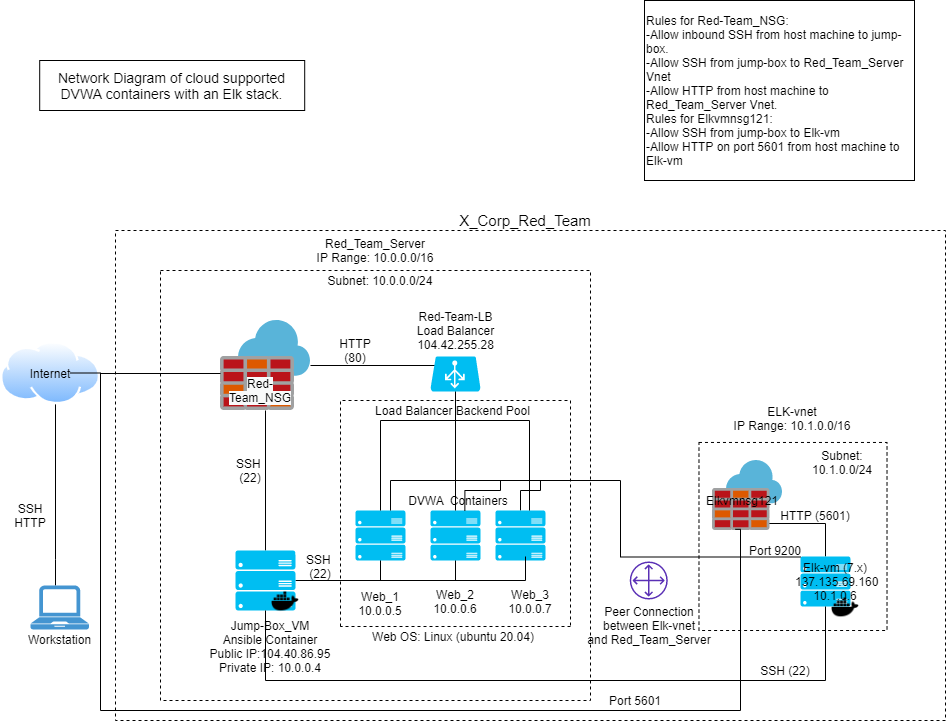

The diagram above was exported from draw.io. Its source (the exported page's mxGraphModel, read from the mxfile embedded in the PNG):
<mxGraphModel dx="868" dy="450" grid="1" gridSize="10" guides="1" tooltips="1" connect="1" arrows="1" fold="1" page="1" pageScale="1" pageWidth="1100" pageHeight="850" math="0" shadow="0">
  <root>
    <mxCell id="0" />
    <mxCell id="1" parent="0" />
    <mxCell id="LVY7-KXfHQ3T9bTWxuJc-5" value="" style="rounded=0;whiteSpace=wrap;html=1;dashed=1;" parent="1" vertex="1">
      <mxGeometry x="195" y="290" width="830" height="490" as="geometry" />
    </mxCell>
    <mxCell id="El8OPbZmLl--j9WTkF2s-1" value="" style="whiteSpace=wrap;html=1;aspect=fixed;dashed=1;" parent="1" vertex="1">
      <mxGeometry x="240" y="330" width="430" height="430" as="geometry" />
    </mxCell>
    <mxCell id="El8OPbZmLl--j9WTkF2s-2" value="" style="aspect=fixed;perimeter=ellipsePerimeter;html=1;align=center;shadow=0;dashed=0;spacingTop=3;image;image=img/lib/active_directory/internet_cloud.svg;" parent="1" vertex="1">
      <mxGeometry x="80" y="401.03000000000003" width="100" height="63" as="geometry" />
    </mxCell>
    <mxCell id="El8OPbZmLl--j9WTkF2s-37" value="" style="edgeStyle=orthogonalEdgeStyle;rounded=0;orthogonalLoop=1;jettySize=auto;html=1;endArrow=none;endFill=0;" parent="1" source="El8OPbZmLl--j9WTkF2s-4" edge="1">
      <mxGeometry relative="1" as="geometry">
        <mxPoint x="460" y="640" as="targetPoint" />
      </mxGeometry>
    </mxCell>
    <mxCell id="El8OPbZmLl--j9WTkF2s-4" value="" style="verticalLabelPosition=bottom;html=1;verticalAlign=top;align=center;strokeColor=none;fillColor=#00BEF2;shape=mxgraph.azure.server_rack;" parent="1" vertex="1">
      <mxGeometry x="435" y="570" width="50" height="50" as="geometry" />
    </mxCell>
    <mxCell id="LVY7-KXfHQ3T9bTWxuJc-20" style="edgeStyle=orthogonalEdgeStyle;rounded=0;orthogonalLoop=1;jettySize=auto;html=1;endArrow=none;endFill=0;" parent="1" source="El8OPbZmLl--j9WTkF2s-5" edge="1">
      <mxGeometry relative="1" as="geometry">
        <mxPoint x="620" y="540" as="targetPoint" />
      </mxGeometry>
    </mxCell>
    <mxCell id="El8OPbZmLl--j9WTkF2s-5" value="" style="verticalLabelPosition=bottom;html=1;verticalAlign=top;align=center;strokeColor=none;fillColor=#00BEF2;shape=mxgraph.azure.server_rack;" parent="1" vertex="1">
      <mxGeometry x="575" y="570" width="50" height="50" as="geometry" />
    </mxCell>
    <mxCell id="El8OPbZmLl--j9WTkF2s-38" style="edgeStyle=orthogonalEdgeStyle;rounded=0;orthogonalLoop=1;jettySize=auto;html=1;endArrow=none;endFill=0;" parent="1" source="El8OPbZmLl--j9WTkF2s-6" edge="1">
      <mxGeometry relative="1" as="geometry">
        <mxPoint x="535" y="640" as="targetPoint" />
      </mxGeometry>
    </mxCell>
    <mxCell id="El8OPbZmLl--j9WTkF2s-6" value="" style="verticalLabelPosition=bottom;html=1;verticalAlign=top;align=center;strokeColor=none;fillColor=#00BEF2;shape=mxgraph.azure.server_rack;" parent="1" vertex="1">
      <mxGeometry x="510" y="570" width="50" height="50" as="geometry" />
    </mxCell>
    <mxCell id="El8OPbZmLl--j9WTkF2s-32" value="" style="edgeStyle=orthogonalEdgeStyle;rounded=0;orthogonalLoop=1;jettySize=auto;html=1;" parent="1" source="El8OPbZmLl--j9WTkF2s-8" edge="1">
      <mxGeometry relative="1" as="geometry">
        <mxPoint x="528" y="425" as="targetPoint" />
      </mxGeometry>
    </mxCell>
    <mxCell id="El8OPbZmLl--j9WTkF2s-33" style="edgeStyle=orthogonalEdgeStyle;rounded=0;orthogonalLoop=1;jettySize=auto;html=1;endArrow=none;endFill=0;" parent="1" source="El8OPbZmLl--j9WTkF2s-8" target="El8OPbZmLl--j9WTkF2s-9" edge="1">
      <mxGeometry relative="1" as="geometry" />
    </mxCell>
    <mxCell id="El8OPbZmLl--j9WTkF2s-8" value="" style="aspect=fixed;html=1;points=[];align=center;image;fontSize=12;image=img/lib/mscae/Azure_Firewall.svg;" parent="1" vertex="1">
      <mxGeometry x="300" y="380" width="90" height="90" as="geometry" />
    </mxCell>
    <mxCell id="El8OPbZmLl--j9WTkF2s-35" value="" style="edgeStyle=orthogonalEdgeStyle;rounded=0;orthogonalLoop=1;jettySize=auto;html=1;endArrow=none;endFill=0;" parent="1" source="El8OPbZmLl--j9WTkF2s-9" edge="1">
      <mxGeometry relative="1" as="geometry">
        <mxPoint x="605" y="616" as="targetPoint" />
        <Array as="points">
          <mxPoint x="605" y="640" />
          <mxPoint x="605" y="616" />
        </Array>
      </mxGeometry>
    </mxCell>
    <mxCell id="El8OPbZmLl--j9WTkF2s-9" value="" style="verticalLabelPosition=bottom;html=1;verticalAlign=top;align=center;strokeColor=none;fillColor=#00BEF2;shape=mxgraph.azure.server_rack;" parent="1" vertex="1">
      <mxGeometry x="315" y="610" width="60" height="60" as="geometry" />
    </mxCell>
    <mxCell id="El8OPbZmLl--j9WTkF2s-39" value="" style="edgeStyle=orthogonalEdgeStyle;rounded=0;orthogonalLoop=1;jettySize=auto;html=1;endArrow=none;endFill=0;exitX=0.5;exitY=1;exitDx=0;exitDy=0;exitPerimeter=0;" parent="1" source="El8OPbZmLl--j9WTkF2s-11" target="El8OPbZmLl--j9WTkF2s-6" edge="1">
      <mxGeometry relative="1" as="geometry" />
    </mxCell>
    <mxCell id="El8OPbZmLl--j9WTkF2s-40" style="edgeStyle=orthogonalEdgeStyle;rounded=0;orthogonalLoop=1;jettySize=auto;html=1;endArrow=none;endFill=0;" parent="1" source="El8OPbZmLl--j9WTkF2s-11" target="El8OPbZmLl--j9WTkF2s-4" edge="1">
      <mxGeometry relative="1" as="geometry">
        <Array as="points">
          <mxPoint x="535" y="480" />
          <mxPoint x="460" y="480" />
        </Array>
      </mxGeometry>
    </mxCell>
    <mxCell id="El8OPbZmLl--j9WTkF2s-42" style="edgeStyle=orthogonalEdgeStyle;rounded=0;orthogonalLoop=1;jettySize=auto;html=1;endArrow=none;endFill=0;" parent="1" source="El8OPbZmLl--j9WTkF2s-11" edge="1">
      <mxGeometry relative="1" as="geometry">
        <mxPoint x="609" y="570" as="targetPoint" />
        <Array as="points">
          <mxPoint x="535" y="480" />
          <mxPoint x="609" y="480" />
        </Array>
      </mxGeometry>
    </mxCell>
    <mxCell id="El8OPbZmLl--j9WTkF2s-11" value="" style="verticalLabelPosition=bottom;html=1;verticalAlign=top;align=center;strokeColor=none;fillColor=#00BEF2;shape=mxgraph.azure.azure_load_balancer;" parent="1" vertex="1">
      <mxGeometry x="510" y="416.05" width="50" height="35" as="geometry" />
    </mxCell>
    <mxCell id="El8OPbZmLl--j9WTkF2s-45" style="edgeStyle=orthogonalEdgeStyle;rounded=0;orthogonalLoop=1;jettySize=auto;html=1;endArrow=none;endFill=0;" parent="1" source="El8OPbZmLl--j9WTkF2s-12" target="El8OPbZmLl--j9WTkF2s-2" edge="1">
      <mxGeometry relative="1" as="geometry">
        <Array as="points">
          <mxPoint x="135" y="618.98" />
          <mxPoint x="135" y="618.98" />
        </Array>
      </mxGeometry>
    </mxCell>
    <mxCell id="El8OPbZmLl--j9WTkF2s-12" value="" style="pointerEvents=1;shadow=0;dashed=0;html=1;strokeColor=none;fillColor=#4495D1;labelPosition=center;verticalLabelPosition=bottom;verticalAlign=top;align=center;outlineConnect=0;shape=mxgraph.veeam.laptop;" parent="1" vertex="1">
      <mxGeometry x="110" y="644.98" width="58.4" height="44" as="geometry" />
    </mxCell>
    <mxCell id="El8OPbZmLl--j9WTkF2s-14" value="Red_Team_Server&lt;br&gt;IP Range: 10.0.0.0/16" style="text;html=1;strokeColor=none;fillColor=none;align=center;verticalAlign=middle;whiteSpace=wrap;rounded=0;" parent="1" vertex="1">
      <mxGeometry x="360" y="300" width="190" height="20" as="geometry" />
    </mxCell>
    <mxCell id="El8OPbZmLl--j9WTkF2s-15" value="&lt;font style=&quot;font-size: 15px&quot;&gt;X_Corp_Red_Team&lt;/font&gt;" style="text;html=1;strokeColor=none;fillColor=none;align=center;verticalAlign=middle;whiteSpace=wrap;rounded=0;" parent="1" vertex="1">
      <mxGeometry x="585" y="270" width="40" height="20" as="geometry" />
    </mxCell>
    <mxCell id="El8OPbZmLl--j9WTkF2s-17" value="" style="shape=image;html=1;verticalAlign=top;verticalLabelPosition=bottom;labelBackgroundColor=#ffffff;imageAspect=0;aspect=fixed;image=https://cdn4.iconfinder.com/data/icons/logos-and-brands-1/512/97_Docker_logo_logos-128.png" parent="1" vertex="1">
      <mxGeometry x="350" y="646" width="30" height="30" as="geometry" />
    </mxCell>
    <mxCell id="El8OPbZmLl--j9WTkF2s-20" value="&lt;span style=&quot;color: rgb(0 , 0 , 0) ; font-family: &amp;#34;helvetica&amp;#34; ; font-size: 12px ; font-style: normal ; font-weight: 400 ; letter-spacing: normal ; text-indent: 0px ; text-transform: none ; word-spacing: 0px ; background-color: rgb(248 , 249 , 250) ; display: inline ; float: none&quot;&gt;Red-Team_NSG&lt;/span&gt;" style="text;whiteSpace=wrap;html=1;align=center;" parent="1" vertex="1">
      <mxGeometry x="315" y="430" width="50" height="30" as="geometry" />
    </mxCell>
    <mxCell id="El8OPbZmLl--j9WTkF2s-21" value="Web_1&lt;br&gt;10.0.0.5&lt;br&gt;" style="text;html=1;strokeColor=none;fillColor=none;align=center;verticalAlign=middle;whiteSpace=wrap;rounded=0;" parent="1" vertex="1">
      <mxGeometry x="400" y="636" width="120" height="54" as="geometry" />
    </mxCell>
    <mxCell id="El8OPbZmLl--j9WTkF2s-25" value="&lt;div&gt;&lt;span&gt;Jump-Box_VM&lt;/span&gt;&lt;/div&gt;&lt;div&gt;&lt;span&gt;Ansible Container&lt;/span&gt;&lt;/div&gt;&lt;div&gt;&lt;span&gt;Public IP:104.40.86.95&lt;/span&gt;&lt;/div&gt;&lt;div&gt;&lt;span&gt;Private IP: 10.0.0.4&lt;/span&gt;&lt;/div&gt;" style="text;html=1;strokeColor=none;fillColor=none;align=center;verticalAlign=middle;whiteSpace=wrap;rounded=0;" parent="1" vertex="1">
      <mxGeometry x="280" y="676" width="140" height="60" as="geometry" />
    </mxCell>
    <mxCell id="El8OPbZmLl--j9WTkF2s-26" value="Workstation" style="text;html=1;strokeColor=none;fillColor=none;align=center;verticalAlign=middle;whiteSpace=wrap;rounded=0;" parent="1" vertex="1">
      <mxGeometry x="90" y="688.98" width="99.2" height="20" as="geometry" />
    </mxCell>
    <mxCell id="LVY7-KXfHQ3T9bTWxuJc-2" style="edgeStyle=orthogonalEdgeStyle;rounded=0;orthogonalLoop=1;jettySize=auto;html=1;endArrow=none;endFill=0;" parent="1" edge="1">
      <mxGeometry relative="1" as="geometry">
        <mxPoint x="180" y="433" as="sourcePoint" />
        <mxPoint x="300" y="433" as="targetPoint" />
      </mxGeometry>
    </mxCell>
    <mxCell id="El8OPbZmLl--j9WTkF2s-27" value="Internet" style="text;html=1;strokeColor=none;fillColor=none;align=center;verticalAlign=middle;whiteSpace=wrap;rounded=0;" parent="1" vertex="1">
      <mxGeometry x="110" y="422.53000000000003" width="40" height="20" as="geometry" />
    </mxCell>
    <mxCell id="El8OPbZmLl--j9WTkF2s-28" value="Red-Team-LB&lt;br&gt;Load Balancer&lt;br&gt;104.42.255.28" style="text;html=1;strokeColor=none;fillColor=none;align=center;verticalAlign=middle;whiteSpace=wrap;rounded=0;" parent="1" vertex="1">
      <mxGeometry x="472.5" y="380" width="125" height="20" as="geometry" />
    </mxCell>
    <mxCell id="El8OPbZmLl--j9WTkF2s-29" value="Web_2&lt;br&gt;10.0.0.6" style="text;html=1;strokeColor=none;fillColor=none;align=center;verticalAlign=middle;whiteSpace=wrap;rounded=0;" parent="1" vertex="1">
      <mxGeometry x="495" y="636" width="80" height="50" as="geometry" />
    </mxCell>
    <mxCell id="El8OPbZmLl--j9WTkF2s-30" value="Web_3&lt;br&gt;10.0.0.7" style="text;html=1;strokeColor=none;fillColor=none;align=center;verticalAlign=middle;whiteSpace=wrap;rounded=0;" parent="1" vertex="1">
      <mxGeometry x="570" y="636" width="80" height="50" as="geometry" />
    </mxCell>
    <mxCell id="El8OPbZmLl--j9WTkF2s-46" value="HTTP (80)" style="text;html=1;strokeColor=none;fillColor=none;align=center;verticalAlign=middle;whiteSpace=wrap;rounded=0;" parent="1" vertex="1">
      <mxGeometry x="415" y="400" width="40" height="20" as="geometry" />
    </mxCell>
    <mxCell id="El8OPbZmLl--j9WTkF2s-47" value="SSH&amp;nbsp;&lt;br&gt;(22)" style="text;html=1;strokeColor=none;fillColor=none;align=center;verticalAlign=middle;whiteSpace=wrap;rounded=0;" parent="1" vertex="1">
      <mxGeometry x="310" y="520" width="40" height="20" as="geometry" />
    </mxCell>
    <mxCell id="El8OPbZmLl--j9WTkF2s-48" value="SSH&amp;nbsp;&lt;br&gt;(22)" style="text;html=1;strokeColor=none;fillColor=none;align=center;verticalAlign=middle;whiteSpace=wrap;rounded=0;" parent="1" vertex="1">
      <mxGeometry x="380" y="616" width="40" height="20" as="geometry" />
    </mxCell>
    <mxCell id="LVY7-KXfHQ3T9bTWxuJc-18" style="edgeStyle=orthogonalEdgeStyle;rounded=0;orthogonalLoop=1;jettySize=auto;html=1;endArrow=none;endFill=0;exitX=0.687;exitY=0.007;exitDx=0;exitDy=0;exitPerimeter=0;" parent="1" source="El8OPbZmLl--j9WTkF2s-6" edge="1">
      <mxGeometry relative="1" as="geometry">
        <mxPoint x="580" y="540" as="targetPoint" />
      </mxGeometry>
    </mxCell>
    <mxCell id="El8OPbZmLl--j9WTkF2s-49" value="DVWA&amp;nbsp; Containers" style="text;html=1;strokeColor=none;fillColor=none;align=center;verticalAlign=middle;whiteSpace=wrap;rounded=0;" parent="1" vertex="1">
      <mxGeometry x="477.5" y="550" width="120" height="20" as="geometry" />
    </mxCell>
    <mxCell id="El8OPbZmLl--j9WTkF2s-52" value="SSH&lt;br&gt;HTTP" style="text;html=1;strokeColor=none;fillColor=none;align=center;verticalAlign=middle;whiteSpace=wrap;rounded=0;" parent="1" vertex="1">
      <mxGeometry x="90" y="540" width="40" height="70" as="geometry" />
    </mxCell>
    <mxCell id="El8OPbZmLl--j9WTkF2s-54" value="" style="endArrow=none;html=1;entryX=1;entryY=1;entryDx=0;entryDy=0;rounded=0;dashed=1;" parent="1" target="El8OPbZmLl--j9WTkF2s-30" edge="1">
      <mxGeometry width="50" height="50" relative="1" as="geometry">
        <mxPoint x="420" y="686" as="sourcePoint" />
        <mxPoint x="390" y="550" as="targetPoint" />
        <Array as="points">
          <mxPoint x="420" y="460" />
          <mxPoint x="650" y="460" />
        </Array>
      </mxGeometry>
    </mxCell>
    <mxCell id="El8OPbZmLl--j9WTkF2s-57" value="" style="endArrow=none;html=1;exitX=1;exitY=1;exitDx=0;exitDy=0;dashed=1;" parent="1" source="El8OPbZmLl--j9WTkF2s-30" edge="1">
      <mxGeometry width="50" height="50" relative="1" as="geometry">
        <mxPoint x="340" y="600" as="sourcePoint" />
        <mxPoint x="420" y="686" as="targetPoint" />
      </mxGeometry>
    </mxCell>
    <mxCell id="El8OPbZmLl--j9WTkF2s-58" value="Load Balancer Backend Pool" style="text;html=1;strokeColor=none;fillColor=none;align=center;verticalAlign=middle;whiteSpace=wrap;rounded=0;" parent="1" vertex="1">
      <mxGeometry x="415" y="460" width="235" height="20" as="geometry" />
    </mxCell>
    <mxCell id="El8OPbZmLl--j9WTkF2s-59" value="Subnet: 10.0.0.0/24" style="text;html=1;strokeColor=none;fillColor=none;align=center;verticalAlign=middle;whiteSpace=wrap;rounded=0;" parent="1" vertex="1">
      <mxGeometry x="395" y="330" width="130" height="20" as="geometry" />
    </mxCell>
    <mxCell id="LVY7-KXfHQ3T9bTWxuJc-6" value="" style="whiteSpace=wrap;html=1;aspect=fixed;dashed=1;" parent="1" vertex="1">
      <mxGeometry x="778.48" y="501.96" width="188.04" height="188.04" as="geometry" />
    </mxCell>
    <mxCell id="LVY7-KXfHQ3T9bTWxuJc-25" style="edgeStyle=orthogonalEdgeStyle;rounded=0;orthogonalLoop=1;jettySize=auto;html=1;endArrow=none;endFill=0;entryX=0;entryY=0.9;entryDx=0;entryDy=0;entryPerimeter=0;" parent="1" source="LVY7-KXfHQ3T9bTWxuJc-7" target="LVY7-KXfHQ3T9bTWxuJc-9" edge="1">
      <mxGeometry relative="1" as="geometry">
        <Array as="points">
          <mxPoint x="905" y="583" />
        </Array>
      </mxGeometry>
    </mxCell>
    <mxCell id="LVY7-KXfHQ3T9bTWxuJc-7" value="" style="verticalLabelPosition=bottom;html=1;verticalAlign=top;align=center;strokeColor=none;fillColor=#00BEF2;shape=mxgraph.azure.server_rack;" parent="1" vertex="1">
      <mxGeometry x="880" y="616" width="50" height="50" as="geometry" />
    </mxCell>
    <mxCell id="LVY7-KXfHQ3T9bTWxuJc-9" value="" style="aspect=fixed;html=1;points=[];align=center;image;fontSize=12;image=img/lib/mscae/Azure_Firewall.svg;" parent="1" vertex="1">
      <mxGeometry x="792" y="520" width="70" height="70" as="geometry" />
    </mxCell>
    <mxCell id="LVY7-KXfHQ3T9bTWxuJc-10" value="ELK-vnet&lt;br&gt;IP Range: 10.1.0.0/16" style="text;html=1;strokeColor=none;fillColor=none;align=center;verticalAlign=middle;whiteSpace=wrap;rounded=0;" parent="1" vertex="1">
      <mxGeometry x="804" y="451.04999999999995" width="136" height="52.98" as="geometry" />
    </mxCell>
    <mxCell id="LVY7-KXfHQ3T9bTWxuJc-12" style="edgeStyle=orthogonalEdgeStyle;rounded=0;orthogonalLoop=1;jettySize=auto;html=1;entryX=0.5;entryY=1;entryDx=0;entryDy=0;entryPerimeter=0;endArrow=none;endFill=0;" parent="1" source="El8OPbZmLl--j9WTkF2s-9" target="LVY7-KXfHQ3T9bTWxuJc-7" edge="1">
      <mxGeometry relative="1" as="geometry">
        <Array as="points">
          <mxPoint x="345" y="740" />
          <mxPoint x="905" y="740" />
        </Array>
      </mxGeometry>
    </mxCell>
    <mxCell id="LVY7-KXfHQ3T9bTWxuJc-14" style="edgeStyle=orthogonalEdgeStyle;rounded=0;orthogonalLoop=1;jettySize=auto;html=1;endArrow=none;endFill=0;entryX=0.326;entryY=0.983;entryDx=0;entryDy=0;entryPerimeter=0;" parent="1" source="El8OPbZmLl--j9WTkF2s-27" target="LVY7-KXfHQ3T9bTWxuJc-9" edge="1">
      <mxGeometry relative="1" as="geometry">
        <mxPoint x="870" y="670" as="targetPoint" />
        <Array as="points">
          <mxPoint x="180" y="433" />
          <mxPoint x="180" y="770" />
          <mxPoint x="820" y="770" />
          <mxPoint x="820" y="589" />
        </Array>
      </mxGeometry>
    </mxCell>
    <mxCell id="LVY7-KXfHQ3T9bTWxuJc-16" style="edgeStyle=orthogonalEdgeStyle;rounded=0;orthogonalLoop=1;jettySize=auto;html=1;entryX=0.01;entryY=0.01;entryDx=0;entryDy=0;entryPerimeter=0;endArrow=none;endFill=0;" parent="1" target="LVY7-KXfHQ3T9bTWxuJc-7" edge="1">
      <mxGeometry relative="1" as="geometry">
        <mxPoint x="470" y="570" as="sourcePoint" />
        <Array as="points">
          <mxPoint x="470" y="570" />
          <mxPoint x="470" y="540" />
          <mxPoint x="700" y="540" />
          <mxPoint x="700" y="617" />
        </Array>
      </mxGeometry>
    </mxCell>
    <mxCell id="LVY7-KXfHQ3T9bTWxuJc-21" value="SSH (22)" style="text;html=1;strokeColor=none;fillColor=none;align=center;verticalAlign=middle;whiteSpace=wrap;rounded=0;" parent="1" vertex="1">
      <mxGeometry x="815" y="720" width="100" height="20" as="geometry" />
    </mxCell>
    <mxCell id="LVY7-KXfHQ3T9bTWxuJc-22" value="Port 9200" style="text;html=1;strokeColor=none;fillColor=none;align=center;verticalAlign=middle;whiteSpace=wrap;rounded=0;" parent="1" vertex="1">
      <mxGeometry x="815" y="600" width="80" height="20" as="geometry" />
    </mxCell>
    <mxCell id="LVY7-KXfHQ3T9bTWxuJc-23" value="Elk-vm (7.x)&lt;br&gt;&amp;nbsp;137.135.69.160&lt;br&gt;10.1.0.6" style="text;html=1;strokeColor=none;fillColor=none;align=center;verticalAlign=middle;whiteSpace=wrap;rounded=0;dashed=1;" parent="1" vertex="1">
      <mxGeometry x="860" y="616" width="110" height="50" as="geometry" />
    </mxCell>
    <mxCell id="LVY7-KXfHQ3T9bTWxuJc-26" value="HTTP (5601)" style="text;html=1;strokeColor=none;fillColor=none;align=center;verticalAlign=middle;whiteSpace=wrap;rounded=0;dashed=1;" parent="1" vertex="1">
      <mxGeometry x="850" y="565" width="90" height="20" as="geometry" />
    </mxCell>
    <mxCell id="LVY7-KXfHQ3T9bTWxuJc-28" value="Subnet: 10.1.0.0/24" style="text;html=1;strokeColor=none;fillColor=none;align=center;verticalAlign=middle;whiteSpace=wrap;rounded=0;dashed=1;" parent="1" vertex="1">
      <mxGeometry x="876.52" y="504.03000000000003" width="90" height="36.05" as="geometry" />
    </mxCell>
    <mxCell id="EjFLCD8hMBdpuPvUwJHe-3" value="Rules for Red-Team_NSG: &lt;br&gt;-Allow inbound SSH from host machine to jump-box.&amp;nbsp;&lt;br&gt;-Allow SSH from jump-box to Red_Team_Server Vnet&lt;br&gt;-Allow HTTP from host machine to Red_Team_Server Vnet.&lt;br&gt;Rules for Elkvmnsg121:&lt;br&gt;-Allow SSH from jump-box to Elk-vm&lt;br&gt;-Allow HTTP on port 5601 from host machine to Elk-vm" style="text;html=1;fillColor=none;align=left;verticalAlign=middle;whiteSpace=wrap;rounded=0;strokeColor=#000000;" parent="1" vertex="1">
      <mxGeometry x="724" y="60" width="270" height="180" as="geometry" />
    </mxCell>
    <mxCell id="EjFLCD8hMBdpuPvUwJHe-4" value="&lt;font style=&quot;font-size: 14px&quot;&gt;Network Diagram of cloud supported DVWA containers with an Elk stack.&lt;/font&gt;" style="text;html=1;fillColor=none;align=center;verticalAlign=middle;whiteSpace=wrap;rounded=0;strokeColor=#000000;" parent="1" vertex="1">
      <mxGeometry x="119.2" y="120" width="265" height="50" as="geometry" />
    </mxCell>
    <mxCell id="EjFLCD8hMBdpuPvUwJHe-5" value="Web OS: Linux (ubuntu 20.04)" style="text;html=1;strokeColor=none;fillColor=none;align=center;verticalAlign=middle;whiteSpace=wrap;rounded=0;" parent="1" vertex="1">
      <mxGeometry x="447.5" y="686" width="170" height="20" as="geometry" />
    </mxCell>
    <mxCell id="EjFLCD8hMBdpuPvUwJHe-6" value="" style="shape=image;html=1;verticalAlign=top;verticalLabelPosition=bottom;labelBackgroundColor=#ffffff;imageAspect=0;aspect=fixed;image=https://cdn4.iconfinder.com/data/icons/logos-and-brands-1/512/97_Docker_logo_logos-128.png" parent="1" vertex="1">
      <mxGeometry x="910" y="651.98" width="30" height="30" as="geometry" />
    </mxCell>
    <mxCell id="uDS6z5WB1gM-kG9mH2vF-1" value="Port 5601" style="text;html=1;strokeColor=none;fillColor=none;align=center;verticalAlign=middle;whiteSpace=wrap;rounded=0;" vertex="1" parent="1">
      <mxGeometry x="670" y="750" width="90" height="20" as="geometry" />
    </mxCell>
    <mxCell id="uDS6z5WB1gM-kG9mH2vF-2" value="" style="outlineConnect=0;fontColor=#232F3E;gradientColor=none;fillColor=#5A30B5;strokeColor=none;dashed=0;verticalLabelPosition=bottom;verticalAlign=top;align=center;html=1;fontSize=12;fontStyle=0;aspect=fixed;pointerEvents=1;shape=mxgraph.aws4.customer_gateway;" vertex="1" parent="1">
      <mxGeometry x="709.25" y="621" width="38" height="38" as="geometry" />
    </mxCell>
    <mxCell id="uDS6z5WB1gM-kG9mH2vF-3" value="Peer Connection&lt;br&gt;between Elk-vnet&lt;br&gt;and Red_Team_Server" style="text;html=1;strokeColor=none;fillColor=none;align=center;verticalAlign=middle;whiteSpace=wrap;rounded=0;" vertex="1" parent="1">
      <mxGeometry x="641.5" y="651.98" width="173.5" height="67" as="geometry" />
    </mxCell>
    <mxCell id="LVY7-KXfHQ3T9bTWxuJc-8" value="Elkvmnsg121" style="text;html=1;strokeColor=none;fillColor=none;align=center;verticalAlign=middle;whiteSpace=wrap;rounded=0;" parent="1" vertex="1">
      <mxGeometry x="777" y="550" width="90" height="20" as="geometry" />
    </mxCell>
  </root>
</mxGraphModel>